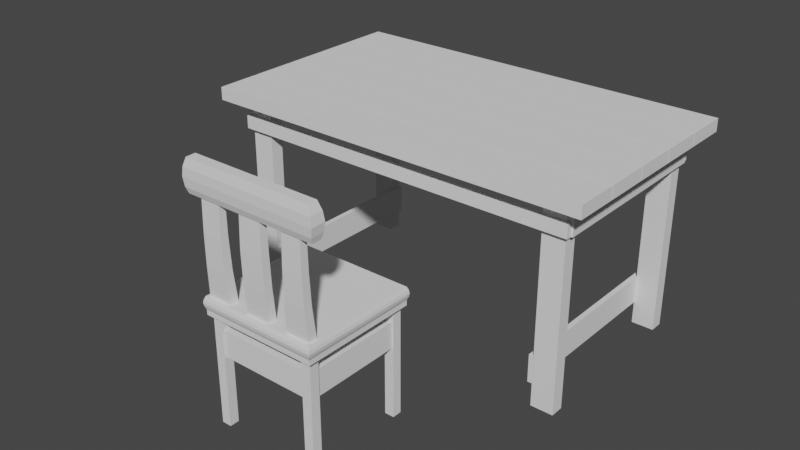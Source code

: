 # Source: chair.blend  (saved by Blender 3.1.7; exported with 4.5.12 LTS)
import bpy
from mathutils import Matrix  # noqa: F401  (used for matrix-valued properties, if any)

bpy.ops.wm.read_factory_settings(use_empty=True)
scene = bpy.context.scene
scene.name = 'Scene'

# ---- collections
col_collection = bpy.data.collections.new('Collection'); scene.collection.children.link(col_collection)

# ---- world
world_world = bpy.data.worlds.new('World'); scene.world = world_world
world_world.use_nodes = True; world_world.node_tree.nodes.clear()
_N = world_world.node_tree.nodes; _L = world_world.node_tree.links
n0 = _N.new('ShaderNodeOutputWorld'); n0.name = 'World Output'; n0.location = (300, 300)
n1 = _N.new('ShaderNodeBackground'); n1.name = 'Background'; n1.location = (10, 300)
n1.inputs[0].default_value = (0.05088, 0.05088, 0.05088, 1.0)
_L.new(n1.outputs[0], n0.inputs[0])
n0.is_active_output = True
world_world.color = (0.05088, 0.05088, 0.05088)
world_world.use_sun_shadow = False
world_world.sun_shadow_jitter_overblur = 0.0

# ---- meshes
me_cube_020 = bpy.data.meshes.new('Cube.020')
me_cube_020.from_pydata([(-0.13, 0.4045, 1.453), (-0.13, 0.4045, 1.713), (-0.13, 0.6645, 1.453), (-0.13, 0.6645, 1.713), (0.13, 0.4045, 1.453), (0.13, 0.4045, 1.713), (0.13, 0.6645, 1.453), (0.13, 0.6645, 1.713), (-0.13, -0.6598, 1.453), (-0.13, -0.6598, 1.713), (-0.13, -0.3998, 1.453), (-0.13, -0.3998, 1.713), (0.13, -0.6598, 1.453), (0.13, -0.6598, 1.713), (0.13, -0.3998, 1.453), (0.13, -0.3998, 1.713), (-0.13, -0.3937, 1.453), (-0.13, -0.3937, 1.713), (-0.13, -0.1337, 1.453), (-0.13, -0.1337, 1.713), (0.13, -0.3937, 1.453), (0.13, -0.3937, 1.713), (0.13, -0.1337, 1.453), (0.13, -0.1337, 1.713), (-0.13, -0.1276, 1.453), (-0.13, -0.1276, 1.713), (-0.13, 0.1324, 1.453), (-0.13, 0.1324, 1.713), (0.13, -0.1276, 1.453), (0.13, -0.1276, 1.713), (0.13, 0.1324, 1.453), (0.13, 0.1324, 1.713), (-0.13, 0.1384, 1.453), (-0.13, 0.1384, 1.713), (-0.13, 0.3984, 1.453), (-0.13, 0.3984, 1.713), (0.13, 0.1384, 1.453), (0.13, 0.1384, 1.713), (0.13, 0.3984, 1.453), (0.13, 0.3984, 1.713), (0.1005, -0.5536, -2.612), (0.1005, -0.5536, 1.469), (0.1005, -0.4747, -2.612), (0.1005, -0.4747, 1.469), (0.1153, -0.5536, -2.612), (0.1153, -0.5536, 1.469), (0.1153, -0.4747, -2.612), (0.1153, -0.4747, 1.469), (0.1005, 0.4753, -2.612), (0.1005, 0.4753, 1.469), (0.1005, 0.5542, -2.612), (0.1005, 0.5542, 1.469), (0.1153, 0.4753, -2.612), (0.1153, 0.4753, 1.469), (0.1153, 0.5542, -2.612), (0.1153, 0.5542, 1.469), (-0.115, -0.5536, -2.612), (-0.115, -0.5536, 1.469), (-0.115, -0.4747, -2.612), (-0.115, -0.4747, 1.469), (-0.1002, -0.5536, -2.612), (-0.1002, -0.5536, 1.469), (-0.1002, -0.4747, -2.612), (-0.1002, -0.4747, 1.469), (-0.115, 0.4753, -2.612), (-0.115, 0.4753, 1.469), (-0.115, 0.5542, -2.612), (-0.115, 0.5542, 1.469), (-0.1002, 0.4753, -2.612), (-0.1002, 0.4753, 1.469), (-0.1002, 0.5542, -2.612), (-0.1002, 0.5542, 1.469), (-0.1177, 0.5524, 0.8832), (-0.1177, 0.5524, 1.143), (-0.1177, 0.5828, 0.8832), (-0.1177, 0.5828, 1.143), (0.1177, 0.5524, 0.8832), (0.1177, 0.5524, 1.143), (0.1177, 0.5828, 0.8832), (0.1177, 0.5828, 1.143), (-0.1177, -0.5814, 0.8832), (-0.1177, -0.5814, 1.143), (-0.1177, -0.5509, 0.8832), (-0.1177, -0.5509, 1.143), (0.1177, -0.5814, 0.8832), (0.1177, -0.5814, 1.143), (0.1177, -0.5509, 0.8832), (0.1177, -0.5509, 1.143), (0.1189, -0.5492, 0.8862), (0.1189, -0.5492, 1.45), (0.1189, 0.5469, 0.8862), (0.1189, 0.5469, 1.45), (0.1149, -0.5492, 0.8862), (0.1149, -0.5492, 1.45), (0.1149, 0.5469, 0.8862), (0.1149, 0.5469, 1.45), (-0.1153, -0.5492, 0.8862), (-0.1153, -0.5492, 1.45), (-0.1153, 0.5469, 0.8862), (-0.1153, 0.5469, 1.45), (-0.1193, -0.5492, 0.8862), (-0.1193, -0.5492, 1.45), (-0.1193, 0.5469, 0.8862), (-0.1193, 0.5469, 1.45), (0.1005, -0.5492, -2.161), (0.1005, -0.5492, -1.597), (0.1005, 0.5469, -2.161), (0.1005, 0.5469, -1.597), (0.09715, -0.5492, -2.161), (0.09715, -0.5492, -1.597), (0.09715, 0.5469, -2.161), (0.09715, 0.5469, -1.597), (-0.09711, -0.5492, -2.161), (-0.09711, -0.5492, -1.597), (-0.09711, 0.5469, -2.161), (-0.09711, 0.5469, -1.597), (-0.1005, -0.5492, -2.161), (-0.1005, -0.5492, -1.597), (-0.1005, 0.5469, -2.161), (-0.1005, 0.5469, -1.597)], [], [(0, 1, 3, 2), (2, 3, 7, 6), (6, 7, 5, 4), (4, 5, 1, 0), (2, 6, 4, 0), (7, 3, 1, 5), (8, 9, 11, 10), (10, 11, 15, 14), (14, 15, 13, 12), (12, 13, 9, 8), (10, 14, 12, 8), (15, 11, 9, 13), (16, 17, 19, 18), (18, 19, 23, 22), (22, 23, 21, 20), (20, 21, 17, 16), (18, 22, 20, 16), (23, 19, 17, 21), (24, 25, 27, 26), (26, 27, 31, 30), (30, 31, 29, 28), (28, 29, 25, 24), (26, 30, 28, 24), (31, 27, 25, 29), (32, 33, 35, 34), (34, 35, 39, 38), (38, 39, 37, 36), (36, 37, 33, 32), (34, 38, 36, 32), (39, 35, 33, 37), (40, 41, 43, 42), (42, 43, 47, 46), (46, 47, 45, 44), (44, 45, 41, 40), (42, 46, 44, 40), (47, 43, 41, 45), (48, 49, 51, 50), (50, 51, 55, 54), (54, 55, 53, 52), (52, 53, 49, 48), (50, 54, 52, 48), (55, 51, 49, 53), (56, 57, 59, 58), (58, 59, 63, 62), (62, 63, 61, 60), (60, 61, 57, 56), (58, 62, 60, 56), (63, 59, 57, 61), (64, 65, 67, 66), (66, 67, 71, 70), (70, 71, 69, 68), (68, 69, 65, 64), (66, 70, 68, 64), (71, 67, 65, 69), (72, 73, 75, 74), (74, 75, 79, 78), (78, 79, 77, 76), (76, 77, 73, 72), (74, 78, 76, 72), (79, 75, 73, 77), (80, 81, 83, 82), (82, 83, 87, 86), (86, 87, 85, 84), (84, 85, 81, 80), (82, 86, 84, 80), (87, 83, 81, 85), (88, 89, 91, 90), (90, 91, 95, 94), (94, 95, 93, 92), (92, 93, 89, 88), (90, 94, 92, 88), (95, 91, 89, 93), (96, 97, 99, 98), (98, 99, 103, 102), (102, 103, 101, 100), (100, 101, 97, 96), (98, 102, 100, 96), (103, 99, 97, 101), (104, 105, 107, 106), (106, 107, 111, 110), (110, 111, 109, 108), (108, 109, 105, 104), (106, 110, 108, 104), (111, 107, 105, 109), (112, 113, 115, 114), (114, 115, 119, 118), (118, 119, 117, 116), (116, 117, 113, 112), (114, 118, 116, 112), (119, 115, 113, 117)])
_uv = me_cube_020.uv_layers.new(name='UVMap')
_uv.uv.foreach_set('vector', [0.375, 0.0, 0.625, 0.0, 0.625, 0.25, 0.375, 0.25, 0.375, 0.25, 0.625, 0.25, 0.625, 0.5, 0.375, 0.5, 0.375, 0.5, 0.625, 0.5, 0.625, 0.75, 0.375, 0.75, 0.375, 0.75, 0.625, 0.75, 0.625, 1.0, 0.375, 1.0, 0.125, 0.5, 0.375, 0.5, 0.375, 0.75, 0.125, 0.75, 0.625, 0.5, 0.875, 0.5, 0.875, 0.75, 0.625, 0.75, 0.375, 0.0, 0.625, 0.0, 0.625, 0.25, 0.375, 0.25, 0.375, 0.25, 0.625, 0.25, 0.625, 0.5, 0.375, 0.5, 0.375, 0.5, 0.625, 0.5, 0.625, 0.75, 0.375, 0.75, 0.375, 0.75, 0.625, 0.75, 0.625, 1.0, 0.375, 1.0, 0.125, 0.5, 0.375, 0.5, 0.375, 0.75, 0.125, 0.75, 0.625, 0.5, 0.875, 0.5, 0.875, 0.75, 0.625, 0.75, 0.375, 0.0, 0.625, 0.0, 0.625, 0.25, 0.375, 0.25, 0.375, 0.25, 0.625, 0.25, 0.625, 0.5, 0.375, 0.5, 0.375, 0.5, 0.625, 0.5, 0.625, 0.75, 0.375, 0.75, 0.375, 0.75, 0.625, 0.75, 0.625, 1.0, 0.375, 1.0, 0.125, 0.5, 0.375, 0.5, 0.375, 0.75, 0.125, 0.75, 0.625, 0.5, 0.875, 0.5, 0.875, 0.75, 0.625, 0.75, 0.375, 0.0, 0.625, 0.0, 0.625, 0.25, 0.375, 0.25, 0.375, 0.25, 0.625, 0.25, 0.625, 0.5, 0.375, 0.5, 0.375, 0.5, 0.625, 0.5, 0.625, 0.75, 0.375, 0.75, 0.375, 0.75, 0.625, 0.75, 0.625, 1.0, 0.375, 1.0, 0.125, 0.5, 0.375, 0.5, 0.375, 0.75, 0.125, 0.75, 0.625, 0.5, 0.875, 0.5, 0.875, 0.75, 0.625, 0.75, 0.375, 0.0, 0.625, 0.0, 0.625, 0.25, 0.375, 0.25, 0.375, 0.25, 0.625, 0.25, 0.625, 0.5, 0.375, 0.5, 0.375, 0.5, 0.625, 0.5, 0.625, 0.75, 0.375, 0.75, 0.375, 0.75, 0.625, 0.75, 0.625, 1.0, 0.375, 1.0, 0.125, 0.5, 0.375, 0.5, 0.375, 0.75, 0.125, 0.75, 0.625, 0.5, 0.875, 0.5, 0.875, 0.75, 0.625, 0.75, 0.375, 0.0, 0.625, 0.0, 0.625, 0.25, 0.375, 0.25, 0.375, 0.25, 0.625, 0.25, 0.625, 0.5, 0.375, 0.5, 0.375, 0.5, 0.625, 0.5, 0.625, 0.75, 0.375, 0.75, 0.375, 0.75, 0.625, 0.75, 0.625, 1.0, 0.375, 1.0, 0.125, 0.5, 0.375, 0.5, 0.375, 0.75, 0.125, 0.75, 0.625, 0.5, 0.875, 0.5, 0.875, 0.75, 0.625, 0.75, 0.375, 0.0, 0.625, 0.0, 0.625, 0.25, 0.375, 0.25, 0.375, 0.25, 0.625, 0.25, 0.625, 0.5, 0.375, 0.5, 0.375, 0.5, 0.625, 0.5, 0.625, 0.75, 0.375, 0.75, 0.375, 0.75, 0.625, 0.75, 0.625, 1.0, 0.375, 1.0, 0.125, 0.5, 0.375, 0.5, 0.375, 0.75, 0.125, 0.75, 0.625, 0.5, 0.875, 0.5, 0.875, 0.75, 0.625, 0.75, 0.375, 0.0, 0.625, 0.0, 0.625, 0.25, 0.375, 0.25, 0.375, 0.25, 0.625, 0.25, 0.625, 0.5, 0.375, 0.5, 0.375, 0.5, 0.625, 0.5, 0.625, 0.75, 0.375, 0.75, 0.375, 0.75, 0.625, 0.75, 0.625, 1.0, 0.375, 1.0, 0.125, 0.5, 0.375, 0.5, 0.375, 0.75, 0.125, 0.75, 0.625, 0.5, 0.875, 0.5, 0.875, 0.75, 0.625, 0.75, 0.375, 0.0, 0.625, 0.0, 0.625, 0.25, 0.375, 0.25, 0.375, 0.25, 0.625, 0.25, 0.625, 0.5, 0.375, 0.5, 0.375, 0.5, 0.625, 0.5, 0.625, 0.75, 0.375, 0.75, 0.375, 0.75, 0.625, 0.75, 0.625, 1.0, 0.375, 1.0, 0.125, 0.5, 0.375, 0.5, 0.375, 0.75, 0.125, 0.75, 0.625, 0.5, 0.875, 0.5, 0.875, 0.75, 0.625, 0.75, 0.375, 0.0, 0.625, 0.0, 0.625, 0.25, 0.375, 0.25, 0.375, 0.25, 0.625, 0.25, 0.625, 0.5, 0.375, 0.5, 0.375, 0.5, 0.625, 0.5, 0.625, 0.75, 0.375, 0.75, 0.375, 0.75, 0.625, 0.75, 0.625, 1.0, 0.375, 1.0, 0.125, 0.5, 0.375, 0.5, 0.375, 0.75, 0.125, 0.75, 0.625, 0.5, 0.875, 0.5, 0.875, 0.75, 0.625, 0.75, 0.375, 0.0, 0.625, 0.0, 0.625, 0.25, 0.375, 0.25, 0.375, 0.25, 0.625, 0.25, 0.625, 0.5, 0.375, 0.5, 0.375, 0.5, 0.625, 0.5, 0.625, 0.75, 0.375, 0.75, 0.375, 0.75, 0.625, 0.75, 0.625, 1.0, 0.375, 1.0, 0.125, 0.5, 0.375, 0.5, 0.375, 0.75, 0.125, 0.75, 0.625, 0.5, 0.875, 0.5, 0.875, 0.75, 0.625, 0.75, 0.375, 0.0, 0.625, 0.0, 0.625, 0.25, 0.375, 0.25, 0.375, 0.25, 0.625, 0.25, 0.625, 0.5, 0.375, 0.5, 0.375, 0.5, 0.625, 0.5, 0.625, 0.75, 0.375, 0.75, 0.375, 0.75, 0.625, 0.75, 0.625, 1.0, 0.375, 1.0, 0.125, 0.5, 0.375, 0.5, 0.375, 0.75, 0.125, 0.75, 0.625, 0.5, 0.875, 0.5, 0.875, 0.75, 0.625, 0.75, 0.375, 0.0, 0.625, 0.0, 0.625, 0.25, 0.375, 0.25, 0.375, 0.25, 0.625, 0.25, 0.625, 0.5, 0.375, 0.5, 0.375, 0.5, 0.625, 0.5, 0.625, 0.75, 0.375, 0.75, 0.375, 0.75, 0.625, 0.75, 0.625, 1.0, 0.375, 1.0, 0.125, 0.5, 0.375, 0.5, 0.375, 0.75, 0.125, 0.75, 0.625, 0.5, 0.875, 0.5, 0.875, 0.75, 0.625, 0.75, 0.375, 0.0, 0.625, 0.0, 0.625, 0.25, 0.375, 0.25, 0.375, 0.25, 0.625, 0.25, 0.625, 0.5, 0.375, 0.5, 0.375, 0.5, 0.625, 0.5, 0.625, 0.75, 0.375, 0.75, 0.375, 0.75, 0.625, 0.75, 0.625, 1.0, 0.375, 1.0, 0.125, 0.5, 0.375, 0.5, 0.375, 0.75, 0.125, 0.75, 0.625, 0.5, 0.875, 0.5, 0.875, 0.75, 0.625, 0.75, 0.375, 0.0, 0.625, 0.0, 0.625, 0.25, 0.375, 0.25, 0.375, 0.25, 0.625, 0.25, 0.625, 0.5, 0.375, 0.5, 0.375, 0.5, 0.625, 0.5, 0.625, 0.75, 0.375, 0.75, 0.375, 0.75, 0.625, 0.75, 0.625, 1.0, 0.375, 1.0, 0.125, 0.5, 0.375, 0.5, 0.375, 0.75, 0.125, 0.75, 0.625, 0.5, 0.875, 0.5, 0.875, 0.75, 0.625, 0.75])
me_cube_020.use_remesh_fix_poles = True
me_cube_020.use_remesh_preserve_attributes = False
me_cube_020.update()
me_cube = bpy.data.meshes.new('Cube')
me_cube.from_pydata([(-0.4763, -0.4763, 0.4134), (-0.5, 0.5, 0.4111), (0.4763, -0.4763, 0.4134), (0.5, 0.5, 0.4111), (-0.5, 0.0, 0.4079), (0.5, 0.0, 0.4079), (0.0, 0.5, 0.4111), (0.0, -0.4763, 0.411), (-0.2737, -0.4763, 0.411), (-0.25, 0.5, 0.4079), (0.25, 0.5, 0.4079), (0.2737, -0.4763, 0.411), (0.375, 0.5, 0.4087), (0.375, -0.4763, 0.4118), (0.1013, -0.4763, 0.411), (0.125, 0.5, 0.4087), (-0.125, 0.5, 0.4087), (-0.1013, -0.4763, 0.411), (-0.375, -0.4763, 0.4118), (-0.375, 0.5, 0.4087), (0.5, -0.25, 0.4087), (-0.5, -0.2578, 0.4088), (-0.5, 0.25, 0.4079), (0.5, 0.25, 0.4079), (0.4763, -0.3983, 0.4111), (0.0, -0.3747, 0.4079), (-0.2737, -0.3983, 0.4086), (0.2737, -0.3983, 0.4086), (0.375, -0.3747, 0.4087), (0.1013, -0.3983, 0.4086), (-0.1013, -0.3983, 0.4086), (-0.375, -0.3747, 0.4087), (-0.4763, -0.3983, 0.4111), (-0.5, 0.375, 0.4087), (0.5, 0.375, 0.4087), (-0.5155, -0.5155, -0.08418), (-0.5155, 0.5155, -0.08801), (0.5155, 0.5155, -0.08801), (0.5155, -0.5155, -0.08418), (0.5155, -6.606e-07, -0.09149), (-0.5155, -6.606e-07, -0.09149), (-2.637e-11, -0.5155, -0.08746), (-2.637e-11, 0.5155, -0.08839), (-0.2577, 0.5155, -0.09149), (-0.2577, -0.5155, -0.08746), (0.2577, -0.5155, -0.08746), (0.2577, 0.5155, -0.09149), (0.3866, -0.5155, -0.08657), (0.3866, 0.5155, -0.09055), (0.1289, 0.5155, -0.09075), (0.1289, -0.5155, -0.08746), (-0.1289, -0.5155, -0.08746), (-0.1289, 0.5155, -0.09075), (-0.3866, 0.5155, -0.09055), (-0.3866, -0.5155, -0.08657), (-0.5155, -0.2577, -0.0906), (0.5155, -0.2577, -0.0906), (0.5155, 0.2577, -0.09149), (-0.5155, 0.2577, -0.09149), (-0.5155, -0.3862, -0.08812), (0.5155, -0.3862, -0.08812), (0.5155, 0.3866, -0.09055), (-0.5155, 0.3866, -0.09055), (-0.5, -0.1328, 0.4079), (0.5, -0.125, 0.4079), (0.5155, -0.1289, -0.09149), (-0.5155, -0.1289, -0.09149), (0.5, 0.125, 0.4079), (-0.5, 0.125, 0.4079), (-0.5155, 0.1289, -0.09149), (0.5155, 0.1289, -0.09149), (-0.5107, 0.5107, -0.3381), (0.5107, 0.5107, -0.3381), (0.5107, -0.5107, -0.3343), (0.5107, -4.591e-07, -0.3414), (-0.5107, -4.591e-07, -0.3414), (-8.987e-12, -0.5107, -0.3375), (-8.987e-12, 0.5107, -0.3383), (-0.2553, 0.5107, -0.3414), (-0.2553, -0.5107, -0.3375), (0.2553, -0.5107, -0.3375), (0.2553, 0.5107, -0.3414), (0.383, -0.5107, -0.3366), (0.383, 0.5107, -0.3405), (0.1277, 0.5107, -0.3407), (0.1277, -0.5107, -0.3375), (-0.1277, -0.5107, -0.3375), (-0.1277, 0.5107, -0.3407), (-0.383, 0.5107, -0.3405), (-0.383, -0.5107, -0.3366), (-0.5107, -0.2553, -0.3406), (0.5107, -0.2553, -0.3406), (0.5107, 0.2553, -0.3414), (-0.5107, 0.2553, -0.3414), (-0.5107, -0.3826, -0.3381), (0.5107, -0.3826, -0.3381), (0.5107, 0.383, -0.3405), (-0.5107, 0.383, -0.3405), (-0.5107, -0.5107, -0.3343), (-0.5107, -0.1277, -0.3414), (0.5107, -0.1277, -0.3414), (0.5107, 0.1277, -0.3414), (-0.5107, 0.1277, -0.3414), (-0.5107, -0.5107, 0.1654), (-0.5107, 0.5107, 0.1616), (0.5107, 0.5107, 0.1616), (0.5107, -0.5107, 0.1654), (0.5107, -4.591e-07, 0.1583), (-0.5107, -4.591e-07, 0.1583), (-8.987e-12, -0.5107, 0.1623), (-8.987e-12, 0.5107, 0.1614), (-0.2553, 0.5107, 0.1583), (-0.2553, -0.5107, 0.1623), (0.2553, -0.5107, 0.1623), (0.2553, 0.5107, 0.1583), (0.383, -0.5107, 0.1631), (0.383, 0.5107, 0.1592), (0.1277, 0.5107, 0.159), (0.1277, -0.5107, 0.1623), (-0.1277, -0.5107, 0.1623), (-0.1277, 0.5107, 0.159), (-0.383, 0.5107, 0.1592), (-0.383, -0.5107, 0.1631), (-0.5107, -0.2553, 0.1591), (0.5107, -0.2553, 0.1591), (0.5107, 0.2553, 0.1583), (-0.5107, 0.2553, 0.1583), (-0.5107, -0.3826, 0.1616), (0.5107, -0.3826, 0.1616), (0.5107, 0.383, 0.1592), (-0.5107, 0.383, 0.1592), (0.5107, -0.1277, 0.1583), (-0.5107, -0.1277, 0.1583), (-0.5107, 0.1277, 0.1583), (0.5107, 0.1277, 0.1583), (-0.4725, -0.3747, -0.589), (-0.4725, -0.4725, -0.5862), (-0.375, 0.4725, -0.5913), (-0.4725, 0.4725, -0.5896), (0.4725, 0.375, -0.5913), (0.4725, 0.4725, -0.5896), (0.375, -0.4725, -0.5878), (0.4725, -0.4725, -0.5862), (-0.4725, 0.125, -0.5921), (-0.4725, 0.0, -0.5921), (0.4725, -0.125, -0.5921), (0.4725, 0.0, -0.5921), (0.125, 0.4725, -0.5913), (0.0, 0.4725, -0.589), (-0.125, -0.4725, -0.5885), (0.0, -0.4725, -0.5885), (-0.125, 0.4725, -0.5913), (-0.25, 0.4725, -0.5921), (-0.375, -0.4725, -0.5878), (-0.25, -0.4725, -0.5885), (0.125, -0.4725, -0.5885), (0.25, -0.4725, -0.5885), (0.375, 0.4725, -0.5913), (0.25, 0.4725, -0.5921), (-0.4725, -0.125, -0.5921), (-0.4725, -0.25, -0.5913), (0.4725, -0.3747, -0.589), (0.4725, -0.25, -0.5913), (0.4725, 0.125, -0.5921), (0.4725, 0.25, -0.5921), (-0.4725, 0.375, -0.5913), (-0.4725, 0.25, -0.5921), (0.5, -0.3747, 0.4111), (0.5, -0.5, 0.4148), (-0.375, -0.5, 0.4126), (-0.5, -0.5, 0.4148), (0.125, -0.5, 0.4118), (0.0, -0.5, 0.4118), (-0.25, -0.3747, 0.4079), (-0.25, -0.5, 0.4118), (0.375, -0.5, 0.4126), (0.25, -0.5, 0.4118), (0.25, -0.3747, 0.4079), (0.125, -0.3747, 0.4079), (-0.125, -0.5, 0.4118), (-0.125, -0.3747, 0.4079), (-0.5, -0.3747, 0.4111), (-0.375, -0.3983, 0.4094), (0.0, -0.3983, 0.4086), (0.375, -0.3983, 0.4094), (0.375, -0.492, 2.706), (0.375, -0.4982, 5.006), (0.375, -0.4944, 7.647), (0.2937, -0.4944, 7.647), (0.2888, -0.4982, 5.006), (0.2836, -0.492, 2.706), (0.2937, -0.4318, 7.645), (0.2888, -0.4318, 5.004), (0.2836, -0.4216, 2.704), (0.4664, -0.492, 2.708), (0.4612, -0.4982, 5.007), (0.4563, -0.4944, 7.648), (0.375, -0.4216, 2.704), (0.375, -0.4318, 5.004), (0.375, -0.4318, 7.646), (0.4563, -0.4318, 7.647), (0.4612, -0.4318, 5.006), (0.4664, -0.4216, 2.706), (0.0, -0.421, 2.704), (0.0, -0.4312, 5.004), (6.468e-11, -0.431, 7.645), (0.09361, -0.431, 7.645), (0.1013, -0.4312, 5.004), (0.1013, -0.421, 2.704), (-0.1013, -0.4919, 2.706), (-0.1013, -0.4987, 5.006), (-0.09361, -0.4945, 7.647), (-0.09361, -0.431, 7.645), (-0.1013, -0.4312, 5.004), (-0.1013, -0.421, 2.704), (0.1013, -0.4919, 2.706), (0.1013, -0.4987, 5.006), (0.09361, -0.4945, 7.647), (6.468e-11, -0.4945, 7.647), (0.0, -0.4987, 5.006), (0.0, -0.4919, 2.706), (-0.4561, -0.4943, 7.648), (-0.461, -0.4981, 5.007), (-0.4667, -0.4921, 2.708), (-0.375, -0.4921, 2.706), (-0.375, -0.4981, 5.006), (-0.375, -0.4943, 7.647), (-0.4667, -0.4215, 2.706), (-0.461, -0.4319, 5.006), (-0.4561, -0.4319, 7.647), (-0.375, -0.4319, 7.646), (-0.375, -0.4319, 5.004), (-0.375, -0.4215, 2.704), (-0.2833, -0.4921, 2.706), (-0.289, -0.4981, 5.006), (-0.2939, -0.4943, 7.647), (-0.2833, -0.4215, 2.704), (-0.289, -0.4319, 5.004), (-0.2939, -0.4319, 7.645), (-0.5, -0.3747, -0.5883), (-0.5, -0.5, -0.5847), (-0.375, 0.5, -0.5906), (-0.5, 0.5, -0.5883), (0.5, 0.375, -0.5906), (0.5, 0.5, -0.5883), (0.375, -0.5, -0.5868), (0.5, -0.5, -0.5847), (-0.5, 0.125, -0.5914), (-0.5, 0.0, -0.5914), (0.5, -0.125, -0.5914), (0.5, 0.0, -0.5914), (0.125, 0.5, -0.5906), (0.0, 0.5, -0.5883), (-0.125, -0.5, -0.5876), (0.0, -0.5, -0.5876), (-0.125, 0.5, -0.5906), (-0.25, 0.5, -0.5914), (-0.375, -0.5, -0.5868), (-0.25, -0.5, -0.5876), (0.125, -0.5, -0.5876), (0.25, -0.5, -0.5876), (0.375, 0.5, -0.5906), (0.25, 0.5, -0.5914), (-0.5, -0.125, -0.5914), (-0.5, -0.25, -0.5906), (0.5, -0.3747, -0.5883), (0.5, -0.25, -0.5906), (0.5, 0.125, -0.5914), (0.5, 0.25, -0.5914), (-0.5, 0.375, -0.5906), (-0.5, 0.25, -0.5914), (-0.5, -0.3747, -0.98), (-0.5, -0.5, -0.9764), (-0.375, 0.5, -0.9823), (-0.5, 0.5, -0.98), (0.5, 0.375, -0.9823), (0.5, 0.5, -0.98), (0.375, -0.5, -0.9785), (0.5, -0.5, -0.9764), (-0.5, 0.125, -0.9831), (-0.5, 0.0, -0.9831), (0.5, -0.125, -0.9831), (0.5, 0.0, -0.9831), (0.125, 0.5, -0.9823), (0.0, 0.5, -0.98), (-0.125, -0.5, -0.9793), (0.0, -0.5, -0.9793), (-0.125, 0.5, -0.9823), (-0.25, 0.5, -0.9831), (-0.375, -0.5, -0.9785), (-0.25, -0.5, -0.9793), (0.125, -0.5, -0.9793), (0.25, -0.5, -0.9793), (0.375, 0.5, -0.9823), (0.25, 0.5, -0.9831), (-0.5, -0.125, -0.9831), (-0.5, -0.25, -0.9823), (0.5, -0.3747, -0.98), (0.5, -0.25, -0.9823), (0.5, 0.125, -0.9831), (0.5, 0.25, -0.9831), (-0.5, 0.375, -0.9823), (-0.5, 0.25, -0.9831), (-0.4725, -0.3747, -0.9806), (-0.4725, -0.4725, -0.9779), (-0.375, 0.4725, -0.9829), (-0.4725, 0.4725, -0.9813), (0.4725, 0.375, -0.9829), (0.4725, 0.4725, -0.9813), (0.375, -0.4725, -0.9795), (0.4725, -0.4725, -0.9779), (-0.4725, 0.125, -0.9837), (-0.4725, 0.0, -0.9837), (0.4725, -0.125, -0.9837), (0.4725, 0.0, -0.9837), (0.125, 0.4725, -0.9829), (0.0, 0.4725, -0.9806), (-0.125, -0.4725, -0.9802), (0.0, -0.4725, -0.9802), (-0.125, 0.4725, -0.9829), (-0.25, 0.4725, -0.9837), (-0.375, -0.4725, -0.9795), (-0.25, -0.4725, -0.9802), (0.125, -0.4725, -0.9802), (0.25, -0.4725, -0.9802), (0.375, 0.4725, -0.9829), (0.25, 0.4725, -0.9837), (-0.4725, -0.125, -0.9837), (-0.4725, -0.25, -0.9829), (0.4725, -0.3747, -0.9806), (0.4725, -0.25, -0.9829), (0.4725, 0.125, -0.9837), (0.4725, 0.25, -0.9837), (-0.4725, 0.375, -0.9829), (-0.4725, 0.25, -0.9837)], [], [(130, 33, 1, 104), (116, 12, 3, 105), (128, 167, 168, 106), (122, 169, 170, 103), (134, 67, 5, 107), (132, 63, 4, 108), (118, 171, 172, 109), (120, 16, 6, 110), (121, 19, 9, 111), (180, 173, 174, 179), (119, 179, 174, 112), (115, 175, 176, 113), (117, 15, 10, 114), (106, 168, 175, 115), (114, 10, 12, 116), (110, 6, 15, 117), (113, 176, 171, 118), (177, 178, 171, 176), (109, 172, 179, 119), (111, 9, 16, 120), (104, 1, 19, 121), (112, 174, 169, 122), (127, 181, 21, 123), (131, 64, 20, 124), (129, 34, 23, 125), (133, 68, 22, 126), (103, 170, 181, 127), (124, 20, 167, 128), (105, 3, 34, 129), (126, 22, 33, 130), (93, 58, 62, 97), (72, 37, 61, 96), (91, 56, 60, 95), (98, 35, 59, 94), (102, 69, 58, 93), (96, 61, 57, 92), (100, 65, 56, 91), (94, 59, 55, 90), (79, 44, 54, 89), (71, 36, 53, 88), (78, 43, 52, 87), (76, 41, 51, 86), (80, 45, 50, 85), (77, 42, 49, 84), (81, 46, 48, 83), (73, 38, 47, 82), (84, 49, 46, 81), (82, 47, 45, 80), (86, 51, 44, 79), (88, 53, 43, 78), (87, 52, 42, 77), (85, 50, 41, 76), (99, 66, 40, 75), (101, 70, 39, 74), (89, 54, 35, 98), (95, 60, 38, 73), (83, 48, 37, 72), (97, 62, 36, 71), (90, 55, 66, 99), (74, 39, 65, 100), (107, 5, 64, 131), (123, 21, 63, 132), (92, 57, 70, 101), (75, 40, 69, 102), (108, 4, 68, 133), (125, 23, 67, 134), (248, 75, 102, 247), (268, 92, 101, 267), (250, 74, 100, 249), (264, 90, 99, 263), (269, 97, 71, 242), (261, 83, 72, 244), (265, 95, 73, 246), (257, 89, 98, 240), (267, 101, 74, 250), (263, 99, 75, 248), (259, 85, 76, 254), (255, 87, 77, 252), (241, 88, 78, 256), (253, 86, 79, 258), (245, 82, 80, 260), (251, 84, 81, 262), (246, 73, 82, 245), (262, 81, 83, 261), (252, 77, 84, 251), (260, 80, 85, 259), (254, 76, 86, 253), (256, 78, 87, 255), (242, 71, 88, 241), (258, 79, 89, 257), (239, 94, 90, 264), (249, 100, 91, 266), (243, 96, 92, 268), (247, 102, 93, 270), (240, 98, 94, 239), (266, 91, 95, 265), (244, 72, 96, 243), (270, 93, 97, 269), (57, 125, 134, 70), (40, 108, 133, 69), (55, 123, 132, 66), (39, 107, 131, 65), (58, 126, 130, 62), (37, 105, 129, 61), (56, 124, 128, 60), (35, 103, 127, 59), (69, 133, 126, 58), (61, 129, 125, 57), (65, 131, 124, 56), (59, 127, 123, 55), (44, 112, 122, 54), (36, 104, 121, 53), (43, 111, 120, 52), (41, 109, 119, 51), (45, 113, 118, 50), (42, 110, 117, 49), (46, 114, 116, 48), (38, 106, 115, 47), (49, 117, 114, 46), (47, 115, 113, 45), (51, 119, 112, 44), (53, 121, 111, 43), (52, 120, 110, 42), (50, 118, 109, 41), (66, 132, 108, 40), (70, 134, 107, 39), (54, 122, 103, 35), (60, 128, 106, 38), (48, 116, 105, 37), (62, 130, 104, 36), (135, 160, 159, 144, 143, 166, 165, 138, 137, 152, 151, 148, 147, 158, 157, 140, 139, 164, 163, 146, 145, 162, 161, 142, 141, 156, 155, 150, 149, 154, 153, 136), (24, 2, 168, 167), (18, 0, 170, 169), (14, 7, 172, 171), (26, 8, 174, 173), (13, 11, 176, 175), (11, 27, 177, 176), (2, 13, 175, 168), (29, 14, 171, 178), (7, 17, 179, 172), (17, 30, 180, 179), (8, 18, 169, 174), (0, 32, 181, 170), (182, 26, 173, 31), (30, 183, 25, 180), (184, 24, 167, 28), (27, 184, 28, 177), (183, 29, 178, 25), (32, 182, 31, 181), (184, 27, 193, 197), (197, 193, 192, 198), (198, 192, 191, 199), (2, 24, 202, 194), (194, 202, 201, 195), (195, 201, 200, 196), (24, 184, 197, 202), (202, 197, 198, 201), (201, 198, 199, 200), (13, 2, 194, 185), (185, 194, 195, 186), (186, 195, 196, 187), (27, 11, 190, 193), (193, 190, 189, 192), (192, 189, 188, 191), (11, 13, 185, 190), (190, 185, 186, 189), (189, 186, 187, 188), (17, 7, 220, 209), (209, 220, 219, 210), (210, 219, 218, 211), (14, 29, 208, 215), (215, 208, 207, 216), (216, 207, 206, 217), (183, 30, 214, 203), (203, 214, 213, 204), (204, 213, 212, 205), (29, 183, 203, 208), (208, 203, 204, 207), (207, 204, 205, 206), (30, 17, 209, 214), (214, 209, 210, 213), (213, 210, 211, 212), (7, 14, 215, 220), (220, 215, 216, 219), (219, 216, 217, 218), (26, 182, 232, 236), (236, 232, 231, 237), (237, 231, 230, 238), (32, 0, 223, 227), (227, 223, 222, 228), (228, 222, 221, 229), (8, 26, 236, 233), (233, 236, 237, 234), (234, 237, 238, 235), (0, 18, 224, 223), (223, 224, 225, 222), (222, 225, 226, 221), (182, 32, 227, 232), (232, 227, 228, 231), (231, 228, 229, 230), (18, 8, 233, 224), (224, 233, 234, 225), (225, 234, 235, 226), (140, 157, 325, 308), (156, 141, 309, 324), (157, 158, 326, 325), (251, 262, 294, 283), (264, 263, 295, 296), (265, 246, 278, 297), (256, 255, 287, 288), (155, 156, 324, 323), (240, 239, 271, 272), (153, 154, 322, 321), (151, 152, 320, 319), (270, 269, 301, 302), (149, 150, 318, 317), (268, 267, 299, 300), (147, 148, 316, 315), (257, 240, 272, 289), (145, 146, 314, 313), (261, 244, 276, 293), (146, 163, 331, 314), (143, 144, 312, 311), (254, 253, 285, 286), (166, 143, 311, 334), (141, 142, 310, 309), (245, 260, 292, 277), (144, 159, 327, 312), (241, 256, 288, 273), (267, 250, 282, 299), (252, 251, 283, 284), (139, 140, 308, 307), (162, 145, 313, 330), (137, 138, 306, 305), (138, 165, 333, 306), (303, 304, 272, 271), (305, 306, 274, 273), (307, 308, 276, 275), (309, 310, 278, 277), (311, 312, 280, 279), (313, 314, 282, 281), (315, 316, 284, 283), (317, 318, 286, 285), (319, 320, 288, 287), (321, 322, 290, 289), (323, 324, 292, 291), (325, 326, 294, 293), (324, 309, 277, 292), (308, 325, 293, 276), (326, 315, 283, 294), (318, 323, 291, 286), (322, 317, 285, 290), (316, 319, 287, 284), (320, 305, 273, 288), (304, 321, 289, 272), (327, 328, 296, 295), (329, 330, 298, 297), (331, 332, 300, 299), (333, 334, 302, 301), (328, 303, 271, 296), (310, 329, 297, 278), (332, 307, 275, 300), (306, 333, 301, 274), (330, 313, 281, 298), (312, 327, 295, 280), (334, 311, 279, 302), (314, 331, 299, 282), (258, 257, 289, 290), (242, 241, 273, 274), (266, 265, 297, 298), (259, 254, 286, 291), (158, 147, 315, 326), (150, 155, 323, 318), (154, 149, 317, 322), (244, 243, 275, 276), (148, 151, 319, 316), (152, 137, 305, 320), (247, 270, 302, 279), (136, 153, 321, 304), (246, 245, 277, 278), (159, 160, 328, 327), (260, 259, 291, 292), (249, 266, 298, 281), (253, 258, 290, 285), (161, 162, 330, 329), (248, 247, 279, 280), (263, 248, 280, 295), (163, 164, 332, 331), (262, 261, 293, 294), (243, 268, 300, 275), (255, 252, 284, 287), (165, 166, 334, 333), (250, 249, 281, 282), (269, 242, 274, 301), (160, 135, 303, 328), (142, 161, 329, 310), (164, 139, 307, 332), (135, 136, 304, 303), (239, 264, 296, 271), (68, 4, 63, 21, 181, 31, 173, 180, 25, 178, 177, 28, 167, 20, 64, 5, 67, 23, 34, 3, 12, 10, 15, 6, 16, 9, 19, 1, 33, 22)])
_uv = me_cube.uv_layers.new(name='UVMap')
_uv.uv.foreach_set('vector', [0.5625, 0.2188, 0.625, 0.2188, 0.625, 0.25, 0.5625, 0.25, 0.5625, 0.4688, 0.625, 0.4688, 0.625, 0.5, 0.5625, 0.5, 0.5625, 0.7187, 0.625, 0.7187, 0.625, 0.75, 0.5625, 0.75, 0.5625, 0.9688, 0.625, 0.9688, 0.625, 1.0, 0.5625, 1.0, 0.5625, 0.5938, 0.625, 0.5938, 0.625, 0.625, 0.5625, 0.625, 0.5625, 0.09375, 0.625, 0.09375, 0.625, 0.125, 0.5625, 0.125, 0.5625, 0.8438, 0.625, 0.8438, 0.625, 0.875, 0.5625, 0.875, 0.5625, 0.3438, 0.625, 0.3438, 0.625, 0.375, 0.5625, 0.375, 0.5625, 0.2812, 0.625, 0.2812, 0.625, 0.3125, 0.5625, 0.3125, 0.7812, 0.7187, 0.8125, 0.7187, 0.8125, 0.75, 0.7812, 0.75, 0.5625, 0.9062, 0.625, 0.9062, 0.625, 0.9375, 0.5625, 0.9375, 0.5625, 0.7812, 0.625, 0.7812, 0.625, 0.8125, 0.5625, 0.8125, 0.5625, 0.4062, 0.625, 0.4062, 0.625, 0.4375, 0.5625, 0.4375, 0.5625, 0.75, 0.625, 0.75, 0.625, 0.7812, 0.5625, 0.7812, 0.5625, 0.4375, 0.625, 0.4375, 0.625, 0.4688, 0.5625, 0.4688, 0.5625, 0.375, 0.625, 0.375, 0.625, 0.4062, 0.5625, 0.4062, 0.5625, 0.8125, 0.625, 0.8125, 0.625, 0.8438, 0.5625, 0.8438, 0.6875, 0.7187, 0.7188, 0.7187, 0.7188, 0.75, 0.6875, 0.75, 0.5625, 0.875, 0.625, 0.875, 0.625, 0.9062, 0.5625, 0.9062, 0.5625, 0.3125, 0.625, 0.3125, 0.625, 0.3438, 0.5625, 0.3438, 0.5625, 0.25, 0.625, 0.25, 0.625, 0.2812, 0.5625, 0.2812, 0.5625, 0.9375, 0.625, 0.9375, 0.625, 0.9688, 0.5625, 0.9688, 0.5625, 0.03134, 0.625, 0.03134, 0.625, 0.0625, 0.5625, 0.0625, 0.5625, 0.6562, 0.625, 0.6562, 0.625, 0.6875, 0.5625, 0.6875, 0.5625, 0.5312, 0.625, 0.5312, 0.625, 0.5625, 0.5625, 0.5625, 0.5625, 0.1562, 0.625, 0.1562, 0.625, 0.1875, 0.5625, 0.1875, 0.5625, 0.0, 0.625, 0.0, 0.625, 0.03134, 0.5625, 0.03134, 0.5625, 0.6875, 0.625, 0.6875, 0.625, 0.7187, 0.5625, 0.7187, 0.5625, 0.5, 0.625, 0.5, 0.625, 0.5312, 0.5625, 0.5312, 0.5625, 0.1875, 0.625, 0.1875, 0.625, 0.2188, 0.5625, 0.2188, 0.4375, 0.1875, 0.5, 0.1875, 0.5, 0.2188, 0.4375, 0.2188, 0.4375, 0.5, 0.5, 0.5, 0.5, 0.5312, 0.4375, 0.5312, 0.4375, 0.6875, 0.5, 0.6875, 0.5, 0.7187, 0.4375, 0.7187, 0.4375, 0.0, 0.5, 0.0, 0.5, 0.03134, 0.4375, 0.03134, 0.4375, 0.1562, 0.5, 0.1562, 0.5, 0.1875, 0.4375, 0.1875, 0.4375, 0.5312, 0.5, 0.5312, 0.5, 0.5625, 0.4375, 0.5625, 0.4375, 0.6562, 0.5, 0.6562, 0.5, 0.6875, 0.4375, 0.6875, 0.4375, 0.03134, 0.5, 0.03134, 0.5, 0.0625, 0.4375, 0.0625, 0.4375, 0.9375, 0.5, 0.9375, 0.5, 0.9688, 0.4375, 0.9688, 0.4375, 0.25, 0.5, 0.25, 0.5, 0.2812, 0.4375, 0.2812, 0.4375, 0.3125, 0.5, 0.3125, 0.5, 0.3438, 0.4375, 0.3438, 0.4375, 0.875, 0.5, 0.875, 0.5, 0.9062, 0.4375, 0.9062, 0.4375, 0.8125, 0.5, 0.8125, 0.5, 0.8438, 0.4375, 0.8438, 0.4375, 0.375, 0.5, 0.375, 0.5, 0.4062, 0.4375, 0.4062, 0.4375, 0.4375, 0.5, 0.4375, 0.5, 0.4688, 0.4375, 0.4688, 0.4375, 0.75, 0.5, 0.75, 0.5, 0.7812, 0.4375, 0.7812, 0.4375, 0.4062, 0.5, 0.4062, 0.5, 0.4375, 0.4375, 0.4375, 0.4375, 0.7812, 0.5, 0.7812, 0.5, 0.8125, 0.4375, 0.8125, 0.4375, 0.9062, 0.5, 0.9062, 0.5, 0.9375, 0.4375, 0.9375, 0.4375, 0.2812, 0.5, 0.2812, 0.5, 0.3125, 0.4375, 0.3125, 0.4375, 0.3438, 0.5, 0.3438, 0.5, 0.375, 0.4375, 0.375, 0.4375, 0.8438, 0.5, 0.8438, 0.5, 0.875, 0.4375, 0.875, 0.4375, 0.09375, 0.5, 0.09375, 0.5, 0.125, 0.4375, 0.125, 0.4375, 0.5938, 0.5, 0.5938, 0.5, 0.625, 0.4375, 0.625, 0.4375, 0.9688, 0.5, 0.9688, 0.5, 1.0, 0.4375, 1.0, 0.4375, 0.7187, 0.5, 0.7187, 0.5, 0.75, 0.4375, 0.75, 0.4375, 0.4688, 0.5, 0.4688, 0.5, 0.5, 0.4375, 0.5, 0.4375, 0.2188, 0.5, 0.2188, 0.5, 0.25, 0.4375, 0.25, 0.4375, 0.0625, 0.5, 0.0625, 0.5, 0.09375, 0.4375, 0.09375, 0.4375, 0.625, 0.5, 0.625, 0.5, 0.6562, 0.4375, 0.6562, 0.5625, 0.625, 0.625, 0.625, 0.625, 0.6562, 0.5625, 0.6562, 0.5625, 0.0625, 0.625, 0.0625, 0.625, 0.09375, 0.5625, 0.09375, 0.4375, 0.5625, 0.5, 0.5625, 0.5, 0.5938, 0.4375, 0.5938, 0.4375, 0.125, 0.5, 0.125, 0.5, 0.1562, 0.4375, 0.1562, 0.5625, 0.125, 0.625, 0.125, 0.625, 0.1562, 0.5625, 0.1562, 0.5625, 0.5625, 0.625, 0.5625, 0.625, 0.5938, 0.5625, 0.5938, 0.375, 0.125, 0.4375, 0.125, 0.4375, 0.1562, 0.375, 0.1562, 0.375, 0.5625, 0.4375, 0.5625, 0.4375, 0.5938, 0.375, 0.5938, 0.375, 0.625, 0.4375, 0.625, 0.4375, 0.6562, 0.375, 0.6562, 0.375, 0.0625, 0.4375, 0.0625, 0.4375, 0.09375, 0.375, 0.09375, 0.375, 0.2188, 0.4375, 0.2188, 0.4375, 0.25, 0.375, 0.25, 0.375, 0.4688, 0.4375, 0.4688, 0.4375, 0.5, 0.375, 0.5, 0.375, 0.7187, 0.4375, 0.7187, 0.4375, 0.75, 0.375, 0.75, 0.375, 0.9688, 0.4375, 0.9688, 0.4375, 1.0, 0.375, 1.0, 0.375, 0.5938, 0.4375, 0.5938, 0.4375, 0.625, 0.375, 0.625, 0.375, 0.09375, 0.4375, 0.09375, 0.4375, 0.125, 0.375, 0.125, 0.375, 0.8438, 0.4375, 0.8438, 0.4375, 0.875, 0.375, 0.875, 0.375, 0.3438, 0.4375, 0.3438, 0.4375, 0.375, 0.375, 0.375, 0.375, 0.2812, 0.4375, 0.2812, 0.4375, 0.3125, 0.375, 0.3125, 0.375, 0.9062, 0.4375, 0.9062, 0.4375, 0.9375, 0.375, 0.9375, 0.375, 0.7812, 0.4375, 0.7812, 0.4375, 0.8125, 0.375, 0.8125, 0.375, 0.4062, 0.4375, 0.4062, 0.4375, 0.4375, 0.375, 0.4375, 0.375, 0.75, 0.4375, 0.75, 0.4375, 0.7812, 0.375, 0.7812, 0.375, 0.4375, 0.4375, 0.4375, 0.4375, 0.4688, 0.375, 0.4688, 0.375, 0.375, 0.4375, 0.375, 0.4375, 0.4062, 0.375, 0.4062, 0.375, 0.8125, 0.4375, 0.8125, 0.4375, 0.8438, 0.375, 0.8438, 0.375, 0.875, 0.4375, 0.875, 0.4375, 0.9062, 0.375, 0.9062, 0.375, 0.3125, 0.4375, 0.3125, 0.4375, 0.3438, 0.375, 0.3438, 0.375, 0.25, 0.4375, 0.25, 0.4375, 0.2812, 0.375, 0.2812, 0.375, 0.9375, 0.4375, 0.9375, 0.4375, 0.9688, 0.375, 0.9688, 0.375, 0.03134, 0.4375, 0.03134, 0.4375, 0.0625, 0.375, 0.0625, 0.375, 0.6562, 0.4375, 0.6562, 0.4375, 0.6875, 0.375, 0.6875, 0.375, 0.5312, 0.4375, 0.5312, 0.4375, 0.5625, 0.375, 0.5625, 0.375, 0.1562, 0.4375, 0.1562, 0.4375, 0.1875, 0.375, 0.1875, 0.375, 0.0, 0.4375, 0.0, 0.4375, 0.03134, 0.375, 0.03134, 0.375, 0.6875, 0.4375, 0.6875, 0.4375, 0.7187, 0.375, 0.7187, 0.375, 0.5, 0.4375, 0.5, 0.4375, 0.5312, 0.375, 0.5312, 0.375, 0.1875, 0.4375, 0.1875, 0.4375, 0.2188, 0.375, 0.2188, 0.5, 0.5625, 0.5625, 0.5625, 0.5625, 0.5938, 0.5, 0.5938, 0.5, 0.125, 0.5625, 0.125, 0.5625, 0.1562, 0.5, 0.1562, 0.5, 0.0625, 0.5625, 0.0625, 0.5625, 0.09375, 0.5, 0.09375, 0.5, 0.625, 0.5625, 0.625, 0.5625, 0.6562, 0.5, 0.6562, 0.5, 0.1875, 0.5625, 0.1875, 0.5625, 0.2188, 0.5, 0.2188, 0.5, 0.5, 0.5625, 0.5, 0.5625, 0.5312, 0.5, 0.5312, 0.5, 0.6875, 0.5625, 0.6875, 0.5625, 0.7187, 0.5, 0.7187, 0.5, 0.0, 0.5625, 0.0, 0.5625, 0.03134, 0.5, 0.03134, 0.5, 0.1562, 0.5625, 0.1562, 0.5625, 0.1875, 0.5, 0.1875, 0.5, 0.5312, 0.5625, 0.5312, 0.5625, 0.5625, 0.5, 0.5625, 0.5, 0.6562, 0.5625, 0.6562, 0.5625, 0.6875, 0.5, 0.6875, 0.5, 0.03134, 0.5625, 0.03134, 0.5625, 0.0625, 0.5, 0.0625, 0.5, 0.9375, 0.5625, 0.9375, 0.5625, 0.9688, 0.5, 0.9688, 0.5, 0.25, 0.5625, 0.25, 0.5625, 0.2812, 0.5, 0.2812, 0.5, 0.3125, 0.5625, 0.3125, 0.5625, 0.3438, 0.5, 0.3438, 0.5, 0.875, 0.5625, 0.875, 0.5625, 0.9062, 0.5, 0.9062, 0.5, 0.8125, 0.5625, 0.8125, 0.5625, 0.8438, 0.5, 0.8438, 0.5, 0.375, 0.5625, 0.375, 0.5625, 0.4062, 0.5, 0.4062, 0.5, 0.4375, 0.5625, 0.4375, 0.5625, 0.4688, 0.5, 0.4688, 0.5, 0.75, 0.5625, 0.75, 0.5625, 0.7812, 0.5, 0.7812, 0.5, 0.4062, 0.5625, 0.4062, 0.5625, 0.4375, 0.5, 0.4375, 0.5, 0.7812, 0.5625, 0.7812, 0.5625, 0.8125, 0.5, 0.8125, 0.5, 0.9062, 0.5625, 0.9062, 0.5625, 0.9375, 0.5, 0.9375, 0.5, 0.2812, 0.5625, 0.2812, 0.5625, 0.3125, 0.5, 0.3125, 0.5, 0.3438, 0.5625, 0.3438, 0.5625, 0.375, 0.5, 0.375, 0.5, 0.8438, 0.5625, 0.8438, 0.5625, 0.875, 0.5, 0.875, 0.5, 0.09375, 0.5625, 0.09375, 0.5625, 0.125, 0.5, 0.125, 0.5, 0.5938, 0.5625, 0.5938, 0.5625, 0.625, 0.5, 0.625, 0.5, 0.9688, 0.5625, 0.9688, 0.5625, 1.0, 0.5, 1.0, 0.5, 0.7187, 0.5625, 0.7187, 0.5625, 0.75, 0.5, 0.75, 0.5, 0.4688, 0.5625, 0.4688, 0.5625, 0.5, 0.5, 0.5, 0.5, 0.2188, 0.5625, 0.2188, 0.5625, 0.25, 0.5, 0.25, 0.375, 0.2253, 0.375, 0.1244, 0.375, 0.1344, 0.375, 0.1557, 0.375, 0.1811, 0.375, 0.2083, 0.375, 0.2363, 0.375, 0.256, 0.375, 0.2844, 0.375, 0.3172, 0.375, 0.3495, 0.375, 0.3814, 0.375, 0.4131, 0.375, 0.4446, 0.375, 0.4759, 0.375, 0.5002, 0.375, 0.5248, 0.375, 0.5562, 0.375, 0.5878, 0.375, 0.6196, 0.375, 0.6515, 0.375, 0.6838, 0.375, 0.7165, 0.375, 0.7445, 0.375, 0.7647, 0.375, 0.7932, 0.375, 0.8211, 0.375, 0.8477, 0.375, 0.8719, 0.375, 0.8907, 0.375, 0.894, 0.375, 0.8496, 0.6309, 0.7246, 0.6309, 0.7441, 0.625, 0.75, 0.625, 0.7187, 0.8438, 0.7441, 0.8691, 0.7441, 0.875, 0.75, 0.8438, 0.75, 0.7247, 0.7441, 0.75, 0.7441, 0.75, 0.75, 0.7188, 0.75, 0.8184, 0.7246, 0.8184, 0.7441, 0.8125, 0.75, 0.8125, 0.7187, 0.6562, 0.7441, 0.6816, 0.7441, 0.6875, 0.75, 0.6562, 0.75, 0.6816, 0.7441, 0.6816, 0.7246, 0.6875, 0.7187, 0.6875, 0.75, 0.6309, 0.7441, 0.6562, 0.7441, 0.6562, 0.75, 0.625, 0.75, 0.7247, 0.7246, 0.7247, 0.7441, 0.7188, 0.75, 0.7188, 0.7187, 0.75, 0.7441, 0.7753, 0.7441, 0.7812, 0.75, 0.75, 0.75, 0.7753, 0.7441, 0.7753, 0.7246, 0.7812, 0.7187, 0.7812, 0.75, 0.8184, 0.7441, 0.8438, 0.7441, 0.8438, 0.75, 0.8125, 0.75, 0.8691, 0.7441, 0.8691, 0.7246, 0.875, 0.7187, 0.875, 0.75, 0.8438, 0.7246, 0.8184, 0.7246, 0.8125, 0.7187, 0.8438, 0.7187, 0.7753, 0.7246, 0.75, 0.7246, 0.75, 0.7187, 0.7812, 0.7187, 0.6562, 0.7246, 0.6309, 0.7246, 0.625, 0.7187, 0.6562, 0.7187, 0.6816, 0.7246, 0.6562, 0.7246, 0.6562, 0.7187, 0.6875, 0.7187, 0.75, 0.7246, 0.7247, 0.7246, 0.7188, 0.7187, 0.75, 0.7187, 0.8691, 0.7246, 0.8438, 0.7246, 0.8438, 0.7187, 0.875, 0.7187, 0.6562, 0.7246, 0.6816, 0.7246, 0.6816, 0.7246, 0.6562, 0.7246, 0.6562, 0.7246, 0.6816, 0.7246, 0.6816, 0.7246, 0.6562, 0.7246, 0.6562, 0.7246, 0.6816, 0.7246, 0.6816, 0.7246, 0.6562, 0.7246, 0.6309, 0.7441, 0.6309, 0.7246, 0.6309, 0.7246, 0.6309, 0.7441, 0.6309, 0.7441, 0.6309, 0.7246, 0.6309, 0.7246, 0.6309, 0.7441, 0.6309, 0.7441, 0.6309, 0.7246, 0.6309, 0.7246, 0.6309, 0.7441, 0.6309, 0.7246, 0.6562, 0.7246, 0.6562, 0.7246, 0.6309, 0.7246, 0.6309, 0.7246, 0.6562, 0.7246, 0.6562, 0.7246, 0.6309, 0.7246, 0.6309, 0.7246, 0.6562, 0.7246, 0.6562, 0.7246, 0.6309, 0.7246, 0.6562, 0.7441, 0.6309, 0.7441, 0.6309, 0.7441, 0.6562, 0.7441, 0.6562, 0.7441, 0.6309, 0.7441, 0.6309, 0.7441, 0.6562, 0.7441, 0.6562, 0.7441, 0.6309, 0.7441, 0.6309, 0.7441, 0.6562, 0.7441, 0.6816, 0.7246, 0.6816, 0.7441, 0.6816, 0.7441, 0.6816, 0.7246, 0.6816, 0.7246, 0.6816, 0.7441, 0.6816, 0.7441, 0.6816, 0.7246, 0.6816, 0.7246, 0.6816, 0.7441, 0.6816, 0.7441, 0.6816, 0.7246, 0.6816, 0.7441, 0.6562, 0.7441, 0.6562, 0.7441, 0.6816, 0.7441, 0.6816, 0.7441, 0.6562, 0.7441, 0.6562, 0.7441, 0.6816, 0.7441, 0.6816, 0.7441, 0.6562, 0.7441, 0.6562, 0.7441, 0.6816, 0.7441, 0.7753, 0.7441, 0.75, 0.7441, 0.75, 0.7441, 0.7753, 0.7441, 0.7753, 0.7441, 0.75, 0.7441, 0.75, 0.7441, 0.7753, 0.7441, 0.7753, 0.7441, 0.75, 0.7441, 0.75, 0.7441, 0.7753, 0.7441, 0.7247, 0.7441, 0.7247, 0.7246, 0.7247, 0.7246, 0.7247, 0.7441, 0.7247, 0.7441, 0.7247, 0.7246, 0.7247, 0.7246, 0.7247, 0.7441, 0.7247, 0.7441, 0.7247, 0.7246, 0.7247, 0.7246, 0.7247, 0.7441, 0.75, 0.7246, 0.7753, 0.7246, 0.7753, 0.7246, 0.75, 0.7246, 0.75, 0.7246, 0.7753, 0.7246, 0.7753, 0.7246, 0.75, 0.7246, 0.75, 0.7246, 0.7753, 0.7246, 0.7753, 0.7246, 0.75, 0.7246, 0.7247, 0.7246, 0.75, 0.7246, 0.75, 0.7246, 0.7247, 0.7246, 0.7247, 0.7246, 0.75, 0.7246, 0.75, 0.7246, 0.7247, 0.7246, 0.7247, 0.7246, 0.75, 0.7246, 0.75, 0.7246, 0.7247, 0.7246, 0.7753, 0.7246, 0.7753, 0.7441, 0.7753, 0.7441, 0.7753, 0.7246, 0.7753, 0.7246, 0.7753, 0.7441, 0.7753, 0.7441, 0.7753, 0.7246, 0.7753, 0.7246, 0.7753, 0.7441, 0.7753, 0.7441, 0.7753, 0.7246, 0.75, 0.7441, 0.7247, 0.7441, 0.7247, 0.7441, 0.75, 0.7441, 0.75, 0.7441, 0.7247, 0.7441, 0.7247, 0.7441, 0.75, 0.7441, 0.75, 0.7441, 0.7247, 0.7441, 0.7247, 0.7441, 0.75, 0.7441, 0.8184, 0.7246, 0.8438, 0.7246, 0.8438, 0.7246, 0.8184, 0.7246, 0.8184, 0.7246, 0.8438, 0.7246, 0.8437, 0.7246, 0.8184, 0.7246, 0.8184, 0.7246, 0.8437, 0.7246, 0.8438, 0.7246, 0.8184, 0.7246, 0.8691, 0.7246, 0.8691, 0.7441, 0.8691, 0.7441, 0.8691, 0.7246, 0.8691, 0.7246, 0.8691, 0.7441, 0.8691, 0.7441, 0.8691, 0.7246, 0.8691, 0.7246, 0.8691, 0.7441, 0.8691, 0.7441, 0.8691, 0.7246, 0.8184, 0.7441, 0.8184, 0.7246, 0.8184, 0.7246, 0.8184, 0.7441, 0.8184, 0.7441, 0.8184, 0.7246, 0.8184, 0.7246, 0.8184, 0.7441, 0.8184, 0.7441, 0.8184, 0.7246, 0.8184, 0.7246, 0.8184, 0.7441, 0.8691, 0.7441, 0.8438, 0.7441, 0.8438, 0.7441, 0.8691, 0.7441, 0.8691, 0.7441, 0.8438, 0.7441, 0.8437, 0.7441, 0.8691, 0.7441, 0.8691, 0.7441, 0.8437, 0.7441, 0.8438, 0.7441, 0.8691, 0.7441, 0.8438, 0.7246, 0.8691, 0.7246, 0.8691, 0.7246, 0.8438, 0.7246, 0.8438, 0.7246, 0.8691, 0.7246, 0.8691, 0.7246, 0.8437, 0.7246, 0.8437, 0.7246, 0.8691, 0.7246, 0.8691, 0.7246, 0.8438, 0.7246, 0.8438, 0.7441, 0.8184, 0.7441, 0.8184, 0.7441, 0.8438, 0.7441, 0.8438, 0.7441, 0.8184, 0.7441, 0.8184, 0.7441, 0.8437, 0.7441, 0.8437, 0.7441, 0.8184, 0.7441, 0.8184, 0.7441, 0.8438, 0.7441, 0.375, 0.5002, 0.375, 0.4759, 0.375, 0.4759, 0.375, 0.5002, 0.375, 0.7932, 0.375, 0.7647, 0.375, 0.7647, 0.375, 0.7932, 0.375, 0.4759, 0.375, 0.4446, 0.375, 0.4446, 0.375, 0.4759, 0.375, 0.4062, 0.375, 0.4375, 0.375, 0.4375, 0.375, 0.4062, 0.375, 0.0625, 0.375, 0.09375, 0.375, 0.09375, 0.375, 0.0625, 0.375, 0.7187, 0.375, 0.75, 0.375, 0.75, 0.375, 0.7187, 0.375, 0.3125, 0.375, 0.3438, 0.375, 0.3438, 0.375, 0.3125, 0.375, 0.8211, 0.375, 0.7932, 0.375, 0.7932, 0.375, 0.8211, 0.375, 0.0, 0.375, 0.03134, 0.375, 0.03134, 0.375, 0.0, 0.375, 0.894, 0.375, 0.8907, 0.375, 0.8907, 0.375, 0.894, 0.375, 0.3495, 0.375, 0.3172, 0.375, 0.3172, 0.375, 0.3495, 0.375, 0.1875, 0.375, 0.2188, 0.375, 0.2188, 0.375, 0.1875, 0.375, 0.8719, 0.375, 0.8477, 0.375, 0.8477, 0.375, 0.8719, 0.375, 0.5625, 0.375, 0.5938, 0.375, 0.5938, 0.375, 0.5625, 0.375, 0.4131, 0.375, 0.3814, 0.375, 0.3814, 0.375, 0.4131, 0.375, 0.9688, 0.375, 1.0, 0.375, 1.0, 0.375, 0.9688, 0.375, 0.6515, 0.375, 0.6196, 0.375, 0.6196, 0.375, 0.6515, 0.375, 0.4688, 0.375, 0.5, 0.375, 0.5, 0.375, 0.4688, 0.375, 0.6196, 0.375, 0.5878, 0.375, 0.5878, 0.375, 0.6196, 0.375, 0.1811, 0.375, 0.1557, 0.375, 0.1557, 0.375, 0.1811, 0.375, 0.875, 0.375, 0.9062, 0.375, 0.9062, 0.375, 0.875, 0.375, 0.2083, 0.375, 0.1811, 0.375, 0.1811, 0.375, 0.2083, 0.375, 0.7647, 0.375, 0.7445, 0.375, 0.7445, 0.375, 0.7647, 0.375, 0.7812, 0.375, 0.8125, 0.375, 0.8125, 0.375, 0.7812, 0.375, 0.1557, 0.375, 0.1344, 0.375, 0.1344, 0.375, 0.1557, 0.375, 0.2812, 0.375, 0.3125, 0.375, 0.3125, 0.375, 0.2812, 0.375, 0.5938, 0.375, 0.625, 0.375, 0.625, 0.375, 0.5938, 0.375, 0.375, 0.375, 0.4062, 0.375, 0.4062, 0.375, 0.375, 0.375, 0.5248, 0.375, 0.5002, 0.375, 0.5002, 0.375, 0.5248, 0.375, 0.6838, 0.375, 0.6515, 0.375, 0.6515, 0.375, 0.6838, 0.375, 0.2844, 0.375, 0.256, 0.375, 0.256, 0.375, 0.2844, 0.375, 0.256, 0.375, 0.2363, 0.375, 0.2363, 0.375, 0.256, 0.375, 0.2253, 0.375, 0.8496, 0.375, 1.0, 0.375, 0.03134, 0.375, 0.2844, 0.375, 0.256, 0.375, 0.25, 0.375, 0.2812, 0.375, 0.5248, 0.375, 0.5002, 0.375, 0.5, 0.375, 0.5312, 0.375, 0.7647, 0.375, 0.7445, 0.375, 0.75, 0.375, 0.7812, 0.375, 0.1811, 0.375, 0.1557, 0.375, 0.125, 0.375, 0.1562, 0.375, 0.6515, 0.375, 0.6196, 0.375, 0.625, 0.375, 0.6562, 0.375, 0.4131, 0.375, 0.3814, 0.375, 0.375, 0.375, 0.4062, 0.375, 0.8719, 0.375, 0.8477, 0.375, 0.875, 0.375, 0.9062, 0.375, 0.3495, 0.375, 0.3172, 0.375, 0.3125, 0.375, 0.3438, 0.375, 0.894, 0.375, 0.8907, 0.375, 0.9375, 0.375, 0.9688, 0.375, 0.8211, 0.375, 0.7932, 0.375, 0.8125, 0.375, 0.8438, 0.375, 0.4759, 0.375, 0.4446, 0.375, 0.4375, 0.375, 0.4688, 0.375, 0.7932, 0.375, 0.7647, 0.375, 0.7812, 0.375, 0.8125, 0.375, 0.5002, 0.375, 0.4759, 0.375, 0.4688, 0.375, 0.5, 0.375, 0.4446, 0.375, 0.4131, 0.375, 0.4062, 0.375, 0.4375, 0.375, 0.8477, 0.375, 0.8211, 0.375, 0.8438, 0.375, 0.875, 0.375, 0.8907, 0.375, 0.8719, 0.375, 0.9062, 0.375, 0.9375, 0.375, 0.3814, 0.375, 0.3495, 0.375, 0.3438, 0.375, 0.375, 0.375, 0.3172, 0.375, 0.2844, 0.375, 0.2812, 0.375, 0.3125, 0.375, 0.8496, 0.375, 0.894, 0.375, 0.9688, 0.375, 1.0, 0.375, 0.1344, 0.375, 0.1244, 0.375, 0.0625, 0.375, 0.09375, 0.375, 0.7165, 0.375, 0.6838, 0.375, 0.6875, 0.375, 0.7187, 0.375, 0.5878, 0.375, 0.5562, 0.375, 0.5625, 0.375, 0.5938, 0.375, 0.2363, 0.375, 0.2083, 0.375, 0.1875, 0.375, 0.2188, 0.375, 0.1244, 0.375, 0.2253, 0.375, 0.03134, 0.375, 0.0625, 0.375, 0.7445, 0.375, 0.7165, 0.375, 0.7187, 0.375, 0.75, 0.375, 0.5562, 0.375, 0.5248, 0.375, 0.5312, 0.375, 0.5625, 0.375, 0.256, 0.375, 0.2363, 0.375, 0.2188, 0.375, 0.25, 0.375, 0.6838, 0.375, 0.6515, 0.375, 0.6562, 0.375, 0.6875, 0.375, 0.1557, 0.375, 0.1344, 0.375, 0.09375, 0.375, 0.125, 0.375, 0.2083, 0.375, 0.1811, 0.375, 0.1562, 0.375, 0.1875, 0.375, 0.6196, 0.375, 0.5878, 0.375, 0.5938, 0.375, 0.625, 0.375, 0.9375, 0.375, 0.9688, 0.375, 0.9688, 0.375, 0.9375, 0.375, 0.25, 0.375, 0.2812, 0.375, 0.2812, 0.375, 0.25, 0.375, 0.6875, 0.375, 0.7187, 0.375, 0.7187, 0.375, 0.6875, 0.375, 0.8438, 0.375, 0.875, 0.375, 0.875, 0.375, 0.8438, 0.375, 0.4446, 0.375, 0.4131, 0.375, 0.4131, 0.375, 0.4446, 0.375, 0.8477, 0.375, 0.8211, 0.375, 0.8211, 0.375, 0.8477, 0.375, 0.8907, 0.375, 0.8719, 0.375, 0.8719, 0.375, 0.8907, 0.375, 0.5, 0.375, 0.5312, 0.375, 0.5312, 0.375, 0.5, 0.375, 0.3814, 0.375, 0.3495, 0.375, 0.3495, 0.375, 0.3814, 0.375, 0.3172, 0.375, 0.2844, 0.375, 0.2844, 0.375, 0.3172, 0.375, 0.1562, 0.375, 0.1875, 0.375, 0.1875, 0.375, 0.1562, 0.375, 0.8496, 0.375, 0.894, 0.375, 0.894, 0.375, 0.8496, 0.375, 0.75, 0.375, 0.7812, 0.375, 0.7812, 0.375, 0.75, 0.375, 0.1344, 0.375, 0.1244, 0.375, 0.1244, 0.375, 0.1344, 0.375, 0.8125, 0.375, 0.8438, 0.375, 0.8438, 0.375, 0.8125, 0.375, 0.6562, 0.375, 0.6875, 0.375, 0.6875, 0.375, 0.6562, 0.375, 0.9062, 0.375, 0.9375, 0.375, 0.9375, 0.375, 0.9062, 0.375, 0.7165, 0.375, 0.6838, 0.375, 0.6838, 0.375, 0.7165, 0.375, 0.125, 0.375, 0.1562, 0.375, 0.1562, 0.375, 0.125, 0.375, 0.09375, 0.375, 0.125, 0.375, 0.125, 0.375, 0.09375, 0.375, 0.5878, 0.375, 0.5562, 0.375, 0.5562, 0.375, 0.5878, 0.375, 0.4375, 0.375, 0.4688, 0.375, 0.4688, 0.375, 0.4375, 0.375, 0.5312, 0.375, 0.5625, 0.375, 0.5625, 0.375, 0.5312, 0.375, 0.3438, 0.375, 0.375, 0.375, 0.375, 0.375, 0.3438, 0.375, 0.2363, 0.375, 0.2083, 0.375, 0.2083, 0.375, 0.2363, 0.375, 0.625, 0.375, 0.6562, 0.375, 0.6562, 0.375, 0.625, 0.375, 0.2188, 0.375, 0.25, 0.375, 0.25, 0.375, 0.2188, 0.375, 0.1244, 0.375, 0.2253, 0.375, 0.2253, 0.375, 0.1244, 0.375, 0.7445, 0.375, 0.7165, 0.375, 0.7165, 0.375, 0.7445, 0.375, 0.5562, 0.375, 0.5248, 0.375, 0.5248, 0.375, 0.5562, 0.375, 0.2253, 0.375, 0.8496, 0.375, 0.8496, 0.375, 0.2253, 0.375, 0.03134, 0.375, 0.0625, 0.375, 0.0625, 0.375, 0.03134, 0.875, 0.5938, 0.875, 0.625, 0.875, 0.6562, 0.875, 0.6875, 0.875, 0.7187, 0.8438, 0.7187, 0.8125, 0.7187, 0.7812, 0.7187, 0.75, 0.7187, 0.7188, 0.7187, 0.6875, 0.7187, 0.6562, 0.7187, 0.625, 0.7187, 0.625, 0.6875, 0.625, 0.6562, 0.625, 0.625, 0.625, 0.5938, 0.625, 0.5625, 0.625, 0.5312, 0.625, 0.5, 0.6562, 0.5, 0.6875, 0.5, 0.7188, 0.5, 0.75, 0.5, 0.7812, 0.5, 0.8125, 0.5, 0.8438, 0.5, 0.875, 0.5, 0.875, 0.5312, 0.875, 0.5625])
me_cube.use_remesh_fix_poles = True
me_cube.use_remesh_preserve_attributes = False
me_cube.update()
me_cube_001 = bpy.data.meshes.new('Cube.001')
me_cube_001.from_pydata([(-0.5198, -0.6135, -0.5451), (-0.5077, -0.7045, 0.6406), (-0.5198, 0.7045, -0.5452), (-0.5077, 0.6135, 0.6405), (0.5198, -0.6135, -0.5451), (0.5077, -0.7045, 0.6406), (0.5198, 0.7045, -0.5452), (0.5077, 0.6135, 0.6405), (-0.5326, -0.8772, -0.3247), (-0.5425, -0.979, 4.166e-05), (-0.5326, -0.9399, 0.3248), (-0.5326, 0.8772, 0.3247), (-0.5425, 0.979, -4.155e-05), (-0.5326, 0.9399, -0.3248), (0.5326, 0.8772, 0.3247), (0.5425, 0.979, -4.155e-05), (0.5326, 0.9399, -0.3248), (0.5326, -0.9399, 0.3248), (0.5425, -0.979, 4.166e-05), (0.5326, -0.8772, -0.3247)], [], [(10, 1, 3, 11), (11, 3, 7, 14), (14, 7, 5, 17), (17, 5, 1, 10), (2, 6, 4, 0), (7, 3, 1, 5), (4, 19, 8, 0), (19, 18, 9, 8), (18, 17, 10, 9), (6, 16, 19, 4), (16, 15, 18, 19), (15, 14, 17, 18), (2, 13, 16, 6), (13, 12, 15, 16), (12, 11, 14, 15), (0, 8, 13, 2), (8, 9, 12, 13), (9, 10, 11, 12)])
_uv = me_cube_001.uv_layers.new(name='UVMap')
_uv.uv.foreach_set('vector', [0.5625, 0.0, 0.625, 0.0, 0.625, 0.25, 0.5625, 0.25, 0.5625, 0.25, 0.625, 0.25, 0.625, 0.5, 0.5625, 0.5, 0.5625, 0.5, 0.625, 0.5, 0.625, 0.75, 0.5625, 0.75, 0.5625, 0.75, 0.625, 0.75, 0.625, 1.0, 0.5625, 1.0, 0.125, 0.5, 0.375, 0.5, 0.375, 0.75, 0.125, 0.75, 0.625, 0.5, 0.875, 0.5, 0.875, 0.75, 0.625, 0.75, 0.375, 0.75, 0.4375, 0.75, 0.4375, 1.0, 0.375, 1.0, 0.4375, 0.75, 0.5, 0.75, 0.5, 1.0, 0.4375, 1.0, 0.5, 0.75, 0.5625, 0.75, 0.5625, 1.0, 0.5, 1.0, 0.375, 0.5, 0.4375, 0.5, 0.4375, 0.75, 0.375, 0.75, 0.4375, 0.5, 0.5, 0.5, 0.5, 0.75, 0.4375, 0.75, 0.5, 0.5, 0.5625, 0.5, 0.5625, 0.75, 0.5, 0.75, 0.375, 0.25, 0.4375, 0.25, 0.4375, 0.5, 0.375, 0.5, 0.4375, 0.25, 0.5, 0.25, 0.5, 0.5, 0.4375, 0.5, 0.5, 0.25, 0.5625, 0.25, 0.5625, 0.5, 0.5, 0.5, 0.375, 0.0, 0.4375, 0.0, 0.4375, 0.25, 0.375, 0.25, 0.4375, 0.0, 0.5, 0.0, 0.5, 0.25, 0.4375, 0.25, 0.5, 0.0, 0.5625, 0.0, 0.5625, 0.25, 0.5, 0.25])
me_cube_001.use_remesh_fix_poles = True
me_cube_001.use_remesh_preserve_attributes = False
me_cube_001.update()
me_cube_002 = bpy.data.meshes.new('Cube.002')
me_cube_002.from_pydata([(-0.5, -0.5, -0.5), (-0.5, -0.5, 0.5), (-0.5, 0.5, -0.5), (-0.5, 0.5, 0.5), (0.5, -0.5, -0.5), (0.5, -0.5, 0.5), (0.5, 0.5, -0.5), (0.5, 0.5, 0.5)], [], [(0, 1, 3, 2), (2, 3, 7, 6), (6, 7, 5, 4), (4, 5, 1, 0), (2, 6, 4, 0)])
_uv = me_cube_002.uv_layers.new(name='UVMap')
_uv.uv.foreach_set('vector', [0.375, 0.0, 0.625, 0.0, 0.625, 0.25, 0.375, 0.25, 0.375, 0.25, 0.625, 0.25, 0.625, 0.5, 0.375, 0.5, 0.375, 0.5, 0.625, 0.5, 0.625, 0.75, 0.375, 0.75, 0.375, 0.75, 0.625, 0.75, 0.625, 1.0, 0.375, 1.0, 0.125, 0.5, 0.375, 0.5, 0.375, 0.75, 0.125, 0.75])
me_cube_002.use_remesh_fix_poles = True
me_cube_002.use_remesh_preserve_attributes = False
me_cube_002.update()
me_cube_003 = bpy.data.meshes.new('Cube.003')
me_cube_003.from_pydata([(-0.5, -0.5, -0.5), (-0.5, -0.5, 0.5), (-0.5, 0.5, -0.5), (-0.5, 0.5, 0.5), (0.5, -0.5, -0.5), (0.5, -0.5, 0.5), (0.5, 0.5, -0.5), (0.5, 0.5, 0.5)], [], [(0, 1, 3, 2), (2, 3, 7, 6), (6, 7, 5, 4), (4, 5, 1, 0), (2, 6, 4, 0)])
_uv = me_cube_003.uv_layers.new(name='UVMap')
_uv.uv.foreach_set('vector', [0.375, 0.0, 0.625, 0.0, 0.625, 0.25, 0.375, 0.25, 0.375, 0.25, 0.625, 0.25, 0.625, 0.5, 0.375, 0.5, 0.375, 0.5, 0.625, 0.5, 0.625, 0.75, 0.375, 0.75, 0.375, 0.75, 0.625, 0.75, 0.625, 1.0, 0.375, 1.0, 0.125, 0.5, 0.375, 0.5, 0.375, 0.75, 0.125, 0.75])
me_cube_003.use_remesh_fix_poles = True
me_cube_003.use_remesh_preserve_attributes = False
me_cube_003.update()
me_cube_004 = bpy.data.meshes.new('Cube.004')
me_cube_004.from_pydata([(-0.5, -0.5, -0.5), (-0.5, -0.5, 0.5), (-0.5, 0.5, -0.5), (-0.5, 0.5, 0.5), (0.5, -0.5, -0.5), (0.5, -0.5, 0.5), (0.5, 0.5, -0.5), (0.5, 0.5, 0.5)], [], [(0, 1, 3, 2), (2, 3, 7, 6), (6, 7, 5, 4), (4, 5, 1, 0), (2, 6, 4, 0)])
_uv = me_cube_004.uv_layers.new(name='UVMap')
_uv.uv.foreach_set('vector', [0.375, 0.0, 0.625, 0.0, 0.625, 0.25, 0.375, 0.25, 0.375, 0.25, 0.625, 0.25, 0.625, 0.5, 0.375, 0.5, 0.375, 0.5, 0.625, 0.5, 0.625, 0.75, 0.375, 0.75, 0.375, 0.75, 0.625, 0.75, 0.625, 1.0, 0.375, 1.0, 0.125, 0.5, 0.375, 0.5, 0.375, 0.75, 0.125, 0.75])
me_cube_004.use_remesh_fix_poles = True
me_cube_004.use_remesh_preserve_attributes = False
me_cube_004.update()
me_cube_005 = bpy.data.meshes.new('Cube.005')
me_cube_005.from_pydata([(-0.5, -0.5, -0.5), (-0.5, -0.5, 0.5), (-0.5, 0.5, -0.5), (-0.5, 0.5, 0.5), (0.5, -0.5, -0.5), (0.5, -0.5, 0.5), (0.5, 0.5, -0.5), (0.5, 0.5, 0.5)], [], [(0, 1, 3, 2), (2, 3, 7, 6), (6, 7, 5, 4), (4, 5, 1, 0), (2, 6, 4, 0)])
_uv = me_cube_005.uv_layers.new(name='UVMap')
_uv.uv.foreach_set('vector', [0.375, 0.0, 0.625, 0.0, 0.625, 0.25, 0.375, 0.25, 0.375, 0.25, 0.625, 0.25, 0.625, 0.5, 0.375, 0.5, 0.375, 0.5, 0.625, 0.5, 0.625, 0.75, 0.375, 0.75, 0.375, 0.75, 0.625, 0.75, 0.625, 1.0, 0.375, 1.0, 0.125, 0.5, 0.375, 0.5, 0.375, 0.75, 0.125, 0.75])
me_cube_005.use_remesh_fix_poles = True
me_cube_005.use_remesh_preserve_attributes = False
me_cube_005.update()
me_cube_006 = bpy.data.meshes.new('Cube.006')
me_cube_006.from_pydata([(-0.5, -0.5, -0.5), (-0.5, -0.5, 0.5), (-0.5, 0.5, -0.5), (-0.5, 0.5, 0.5), (0.5, -0.5, -0.5), (0.5, -0.5, 0.5), (0.5, 0.5, -0.5), (0.5, 0.5, 0.5)], [], [(0, 1, 3, 2), (2, 3, 7, 6), (6, 7, 5, 4), (4, 5, 1, 0), (2, 6, 4, 0), (1, 5, 7, 3)])
_uv = me_cube_006.uv_layers.new(name='UVMap')
_uv.uv.foreach_set('vector', [0.375, 0.0, 0.625, 0.0, 0.625, 0.25, 0.375, 0.25, 0.375, 0.25, 0.625, 0.25, 0.625, 0.5, 0.375, 0.5, 0.375, 0.5, 0.625, 0.5, 0.625, 0.75, 0.375, 0.75, 0.375, 0.75, 0.625, 0.75, 0.625, 1.0, 0.375, 1.0, 0.125, 0.5, 0.375, 0.5, 0.375, 0.75, 0.125, 0.75, 0.625, 1.0, 0.625, 0.75, 0.625, 0.5, 0.625, 0.25])
me_cube_006.use_remesh_fix_poles = True
me_cube_006.use_remesh_preserve_attributes = False
me_cube_006.update()
me_cube_007 = bpy.data.meshes.new('Cube.007')
me_cube_007.from_pydata([(-0.5, -0.5, -0.5), (-0.5, -0.5, 0.5), (-0.5, 0.5, -0.5), (-0.5, 0.5, 0.5), (0.5, -0.5, -0.5), (0.5, -0.5, 0.5), (0.5, 0.5, -0.5), (0.5, 0.5, 0.5)], [], [(0, 1, 3, 2), (2, 3, 7, 6), (6, 7, 5, 4), (4, 5, 1, 0), (2, 6, 4, 0), (1, 5, 7, 3)])
_uv = me_cube_007.uv_layers.new(name='UVMap')
_uv.uv.foreach_set('vector', [0.375, 0.0, 0.625, 0.0, 0.625, 0.25, 0.375, 0.25, 0.375, 0.25, 0.625, 0.25, 0.625, 0.5, 0.375, 0.5, 0.375, 0.5, 0.625, 0.5, 0.625, 0.75, 0.375, 0.75, 0.375, 0.75, 0.625, 0.75, 0.625, 1.0, 0.375, 1.0, 0.125, 0.5, 0.375, 0.5, 0.375, 0.75, 0.125, 0.75, 0.625, 1.0, 0.625, 0.75, 0.625, 0.5, 0.625, 0.25])
me_cube_007.use_remesh_fix_poles = True
me_cube_007.use_remesh_preserve_attributes = False
me_cube_007.update()
me_cube_008 = bpy.data.meshes.new('Cube.008')
me_cube_008.from_pydata([(-0.5, -0.5, -0.5), (-0.5, -0.5, 0.5), (-0.5, 0.5, -0.5), (-0.5, 0.5, 0.5), (0.5, -0.5, -0.5), (0.5, -0.5, 0.5), (0.5, 0.5, -0.5), (0.5, 0.5, 0.5)], [], [(0, 1, 3, 2), (2, 3, 7, 6), (6, 7, 5, 4), (4, 5, 1, 0), (2, 6, 4, 0), (1, 5, 7, 3)])
_uv = me_cube_008.uv_layers.new(name='UVMap')
_uv.uv.foreach_set('vector', [0.375, 0.0, 0.625, 0.0, 0.625, 0.25, 0.375, 0.25, 0.375, 0.25, 0.625, 0.25, 0.625, 0.5, 0.375, 0.5, 0.375, 0.5, 0.625, 0.5, 0.625, 0.75, 0.375, 0.75, 0.375, 0.75, 0.625, 0.75, 0.625, 1.0, 0.375, 1.0, 0.125, 0.5, 0.375, 0.5, 0.375, 0.75, 0.125, 0.75, 0.625, 1.0, 0.625, 0.75, 0.625, 0.5, 0.625, 0.25])
me_cube_008.use_remesh_fix_poles = True
me_cube_008.use_remesh_preserve_attributes = False
me_cube_008.update()
me_cube_009 = bpy.data.meshes.new('Cube.009')
me_cube_009.from_pydata([(-0.5, -0.5, -0.5), (-0.5, -0.5, 0.5), (-0.5, 0.5, -0.5), (-0.5, 0.5, 0.5), (0.5, -0.5, -0.5), (0.5, -0.5, 0.5), (0.5, 0.5, -0.5), (0.5, 0.5, 0.5)], [], [(0, 1, 3, 2), (2, 3, 7, 6), (6, 7, 5, 4), (4, 5, 1, 0), (2, 6, 4, 0), (1, 5, 7, 3)])
_uv = me_cube_009.uv_layers.new(name='UVMap')
_uv.uv.foreach_set('vector', [0.375, 0.0, 0.625, 0.0, 0.625, 0.25, 0.375, 0.25, 0.375, 0.25, 0.625, 0.25, 0.625, 0.5, 0.375, 0.5, 0.375, 0.5, 0.625, 0.5, 0.625, 0.75, 0.375, 0.75, 0.375, 0.75, 0.625, 0.75, 0.625, 1.0, 0.375, 1.0, 0.125, 0.5, 0.375, 0.5, 0.375, 0.75, 0.125, 0.75, 0.625, 1.0, 0.625, 0.75, 0.625, 0.5, 0.625, 0.25])
me_cube_009.use_remesh_fix_poles = True
me_cube_009.use_remesh_preserve_attributes = False
me_cube_009.update()

# ---- objects
ob_table = bpy.data.objects.new('Table', me_cube_020)
ob_chair = bpy.data.objects.new('Chair', me_cube)
ob_backrest = bpy.data.objects.new('Backrest', me_cube_001)
ob_leg = bpy.data.objects.new('Leg', me_cube_002)
ob_leg_001 = bpy.data.objects.new('Leg.001', me_cube_003)
ob_leg_002 = bpy.data.objects.new('Leg.002', me_cube_004)
ob_leg_003 = bpy.data.objects.new('Leg.003', me_cube_005)
ob_legboard = bpy.data.objects.new('Legboard', me_cube_006)
ob_legboard_001 = bpy.data.objects.new('Legboard.001', me_cube_007)
ob_legboard_002 = bpy.data.objects.new('Legboard.002', me_cube_008)
ob_legboard_003 = bpy.data.objects.new('Legboard.003', me_cube_009)

# ---- transforms, parenting, visibility, modifiers, constraints
ob_table.location = (-0.08037, 1.231, 0.4939)
ob_table.scale = (6.048, 0.6793, 0.196)
ob_chair.location = (0.0, 0.3285, 0.4536)
ob_chair.scale = (0.45, 0.45, 0.0496)
ob_backrest.location = (-1.487e-08, 0.1187, 0.8804)
ob_backrest.rotation_euler = (0.01687, -0.0, 0.0)
ob_backrest.scale = (0.4937, 0.02815, 0.1039)
ob_leg.location = (0.192, 0.1369, 0.2059)
ob_leg.scale = (0.03662, 0.03662, 0.4468)
ob_leg_001.location = (0.192, 0.5216, 0.2059)
ob_leg_001.scale = (0.03662, 0.03662, 0.4468)
ob_leg_002.location = (-0.1939, 0.5216, 0.2059)
ob_leg_002.scale = (0.03662, 0.03662, 0.4468)
ob_leg_003.location = (-0.1939, 0.1366, 0.2059)
ob_leg_003.scale = (0.03662, 0.03662, 0.4468)
ob_legboard.location = (-0.001037, 0.1366, 0.3062)
ob_legboard.scale = (0.347, 0.0238, 0.1003)
ob_legboard_001.location = (-0.001037, 0.5213, 0.3062)
ob_legboard_001.scale = (0.347, 0.02386, 0.1003)
ob_legboard_002.location = (-0.1939, 0.3285, 0.3062)
ob_legboard_002.rotation_euler = (0.0, -0.0, 1.571)
ob_legboard_002.scale = (0.347, 0.02386, 0.1003)
ob_legboard_003.location = (0.1918, 0.3285, 0.3062)
ob_legboard_003.rotation_euler = (0.0, -0.0, 1.571)
ob_legboard_003.scale = (0.347, 0.02386, 0.1003)

# ---- collection membership
col_collection.objects.link(ob_table)
col_collection.objects.link(ob_chair)
col_collection.objects.link(ob_backrest)
col_collection.objects.link(ob_leg)
col_collection.objects.link(ob_leg_001)
col_collection.objects.link(ob_leg_002)
col_collection.objects.link(ob_leg_003)
col_collection.objects.link(ob_legboard)
col_collection.objects.link(ob_legboard_001)
col_collection.objects.link(ob_legboard_002)
col_collection.objects.link(ob_legboard_003)

# ---- scene / render settings (as saved in the file)
scene.frame_start = 1; scene.frame_end = 250; scene.frame_set(1)
scene.render.engine = 'BLENDER_EEVEE_NEXT'
scene.cycles.sampling_pattern = 'TABULATED_SOBOL'
scene.cycles.use_light_tree = False
scene.view_settings.view_transform = 'Filmic'
bpy.context.view_layer.update()

# ---- added for rendering (the .blend has no active camera and no usable light): camera, sun
cam_auto = bpy.data.cameras.new('AutoCamera')
cam_auto.lens = 50.0
cam_auto.sensor_width = 36.0
cam_auto.clip_end = 1000.0
ob_auto_camera = bpy.data.objects.new('AutoCamera', cam_auto)
scene.collection.objects.link(ob_auto_camera)
ob_auto_camera.location = (2.17486, -1.82002, 2.26896)
ob_auto_camera.rotation_euler = (1.09748, -7.21219e-08, 0.694738)
scene.camera = ob_auto_camera
light_auto_sun = bpy.data.lights.new('AutoSun', 'SUN')
light_auto_sun.energy = 3.0
light_auto_sun.angle = 0.0523599
ob_auto_sun = bpy.data.objects.new('AutoSun', light_auto_sun)
scene.collection.objects.link(ob_auto_sun)
ob_auto_sun.rotation_euler = (0.872665, 0.174533, 0.523599)
bpy.context.view_layer.update()
